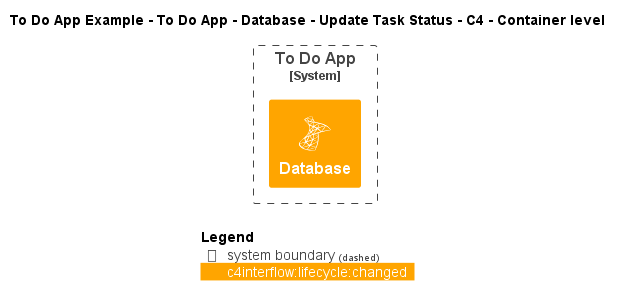

The diagram above was rendered by PlantUML. Its source (embedded in the PNG):
@startuml
!include ..\..\..\..\..\..\..\.c4s\C4_Container.puml

!define ICONS https://raw.githubusercontent.com/tupadr3/plantuml-icon-font-sprites/refs/heads/main/icons

!include ICONS/devicons/msql_server.puml

AddElementTag("c4interflow:lifecycle:new", $bgColor=green, $fontColor=#ffffff, $borderColor=green, $shadowing="False")
AddElementTag("c4interflow:lifecycle:changed", $bgColor=orange, $fontColor=#ffffff, $borderColor=orange, $shadowing="False")
AddElementTag("c4interflow:lifecycle:removed", $bgColor=red, $fontColor=#ffffff, $borderColor=red, $shadowing="False")

AddRelTag("c4interflow:lifecycle:new", $textColor=green, $lineColor=green)
AddRelTag("c4interflow:lifecycle:changed", $textColor=orange, $lineColor=orange)
AddRelTag("c4interflow:lifecycle:removed", $textColor=red, $lineColor=red)

SHOW_PERSON_PORTRAIT()
LAYOUT_TOP_DOWN()

skinparam linetype polyline

title To Do App Example - To Do App - Database - Update Task Status - C4 - Container level


System_Boundary(ToDoAppExample.SoftwareSystems.ToDoApp, "To Do App") {
    Container(ToDoAppExample.SoftwareSystems.ToDoApp.Containers.Database, "Database", "", "", "msql_server", $tags="c4interflow:lifecycle:changed")
}



SHOW_LEGEND()
@enduml